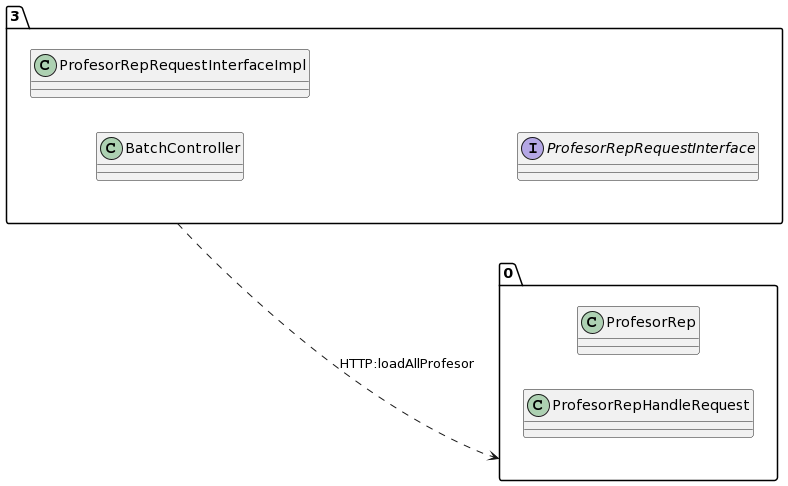

The diagram above was rendered by PlantUML. Its source (embedded in the PNG):
@startuml
allow_mixing
left to right direction
package "3"{
class BatchController
class ProfesorRepRequestInterfaceImpl
interface ProfesorRepRequestInterface

}
package "0"{
class ProfesorRep
class ProfesorRepHandleRequest

}
"3" ..> "0":HTTP:loadAllProfesor
@enduml